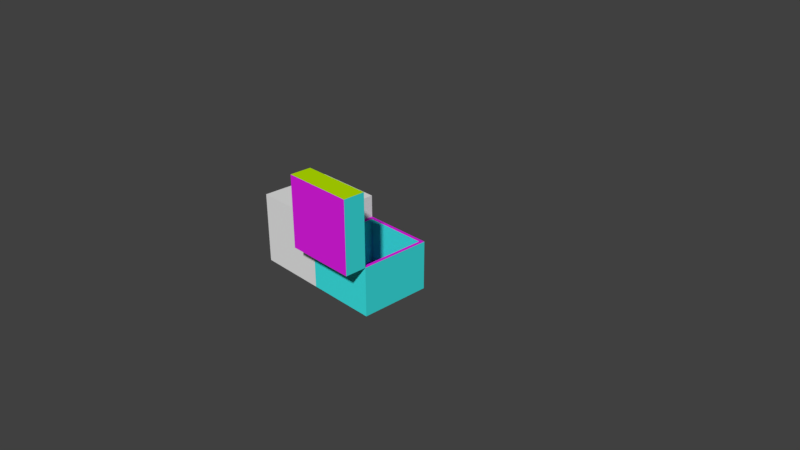 # Source: chest_open.obj.blend  (saved by Blender 2.78.4; exported with 4.5.12 LTS)
import bpy
from mathutils import Matrix  # noqa: F401  (used for matrix-valued properties, if any)

bpy.ops.wm.read_factory_settings(use_empty=True)
scene = bpy.context.scene
scene.name = 'Scene'

# ---- collections
col_collection_1 = bpy.data.collections.new('Collection 1'); scene.collection.children.link(col_collection_1)

# ---- materials (node trees are filled in below, after node groups)
mat_top = bpy.data.materials.new('Top')
mat_top.alpha_threshold = 0.0
mat_top.use_transparent_shadow = False
mat_top.diffuse_color = (0.7624, 0.01383, 0.8, 1.0)
mat_top.roughness = 0.5
mat_side = bpy.data.materials.new('Side')
mat_side.alpha_threshold = 0.0
mat_side.use_transparent_shadow = False
mat_side.diffuse_color = (0.04761, 0.8, 0.8, 1.0)
mat_side.roughness = 0.5
mat_front = bpy.data.materials.new('Front')
mat_front.alpha_threshold = 0.0
mat_front.use_transparent_shadow = False
mat_front.diffuse_color = (0.4892, 0.8, 0.0, 1.0)
mat_front.roughness = 0.5
mat_front.line_color = (0.0, 0.0, 0.0, 1.0)

# ---- material node trees

# ---- world
world_world = bpy.data.worlds.new('World'); scene.world = world_world
world_world.color = (0.05088, 0.05088, 0.05088)
world_world.use_sun_shadow = False
world_world.sun_shadow_jitter_overblur = 0.0
world_world.cycles.sampling_method = 'MANUAL'

# ---- cameras
cam_camera = bpy.data.cameras.new('Camera')
cam_camera.clip_end = 100.0
cam_camera.lens = 35.0
cam_camera.sensor_width = 32.0
cam_camera.sensor_height = 18.0
cam_camera.ortho_scale = 7.314
cam_camera.dof.focus_distance = 0.0
cam_camera.dof.aperture_fstop = 128.0

# ---- meshes
me_cube = bpy.data.meshes.new('Cube')
me_cube.from_pydata([(-0.5, -0.5, -0.5), (-0.5, -0.5, 0.5), (-0.5, 0.5, -0.5), (-0.5, 0.5, 0.5), (0.5, -0.5, -0.5), (0.5, -0.5, 0.5), (0.5, 0.5, -0.5), (0.5, 0.5, 0.5)], [], [(0, 1, 3, 2), (2, 3, 7, 6), (6, 7, 5, 4), (4, 5, 1, 0), (2, 6, 4, 0), (7, 3, 1, 5)])
_uv = me_cube.uv_layers.new(name='UVMap')
_uv.uv.foreach_set('vector', [1.0, -5.96e-08, 1.0, 1.0, 2.98e-08, 1.0, -5.96e-08, 2.98e-08, 1.0, -5.96e-08, 1.0, 1.0, 0.0, 1.0, -5.96e-08, 0.0, 1.0, -5.96e-08, 1.0, 1.0, 0.0, 1.0, -5.96e-08, 2.98e-08, 1.0, -5.96e-08, 1.0, 1.0, 2.98e-08, 1.0, -5.96e-08, 2.98e-08, 0.0, 0.0, 1.0, 0.0, 1.0, 1.0, 0.0, 1.0, 0.0, 0.0, 1.0, 0.0, 1.0, 1.0, 0.0, 1.0])
me_cube.use_remesh_preserve_volume = False
me_cube.use_remesh_preserve_attributes = False
me_cube.use_mirror_vertex_groups = False
me_cube.update()
me_cube_001 = bpy.data.meshes.new('Cube.001')
me_cube_001.from_pydata([(-0.5, -0.9877, -0.3), (-0.5, -0.9877, 2.887e-08), (-0.5, 0.01229, -0.3), (-0.5, 0.01229, 2.887e-08), (0.5, -0.9877, -0.3), (0.5, -0.9877, 2.887e-08), (0.5, 0.01229, -0.3), (0.5, 0.01229, 2.887e-08), (-0.45, -0.9377, 2.887e-08), (-0.45, -0.03771, 2.887e-08), (0.45, -0.03771, 2.887e-08), (0.45, -0.9377, 2.887e-08), (-0.45, -0.9377, -0.25), (-0.45, -0.03771, -0.25), (0.45, -0.03771, -0.25), (0.45, -0.9377, -0.25), (-0.5, 0.7, -8.941e-08), (-0.5, 0.01229, -9.28e-10), (-0.5, 0.7, 1.0), (-0.5, 0.01229, 1.0), (0.5, 0.7, -8.941e-08), (0.5, 0.01229, -9.28e-10), (0.5, 0.7, 1.0), (0.5, 0.01229, 1.0), (-0.45, 0.01229, 0.05), (-0.45, 0.01229, 0.95), (0.45, 0.01229, 0.95), (0.45, 0.01229, 0.05), (-0.45, 0.65, 0.05), (-0.45, 0.65, 0.95), (0.45, 0.65, 0.95), (0.45, 0.65, 0.05)], [], [(0, 1, 3, 2), (2, 3, 7, 6), (6, 7, 5, 4), (4, 5, 1, 0), (2, 6, 4, 0), (7, 3, 9, 10), (11, 10, 14, 15), (5, 7, 10, 11), (3, 1, 8, 9), (1, 5, 11, 8), (14, 13, 12, 15), (9, 8, 12, 13), (8, 11, 15, 12), (10, 9, 13, 14), (16, 17, 19, 18), (18, 19, 23, 22), (22, 23, 21, 20), (20, 21, 17, 16), (18, 22, 20, 16), (23, 19, 25, 26), (27, 26, 30, 31), (21, 23, 26, 27), (19, 17, 24, 25), (17, 21, 27, 24), (30, 29, 28, 31), (25, 24, 28, 29), (24, 27, 31, 28), (26, 25, 29, 30)])
me_cube_001.polygons.foreach_set('material_index', [1, 1, 1, 2, 0, 0, 1, 0, 0, 0, 0, 1, 1, 1, 1, 2, 1, 1, 0, 0, 1, 0, 0, 0, 0, 1, 1, 1])
_uv = me_cube_001.uv_layers.new(name='UVMap')
_uv.uv.foreach_set('vector', [0.0001384, 0.9999, 0.0001384, 0.6876, 0.9996, 0.6876, 0.9996, 0.9999, 0.0001384, 0.9999, 0.0001384, 0.6876, 0.9996, 0.6876, 0.9996, 0.9999, -5.96e-08, 1.0, 5.96e-08, 0.6862, 1.0, 0.6862, 1.0, 1.0, 0.0001384, 0.9999, 0.0001383, 0.6892, 0.9996, 0.6892, 0.9996, 0.9999, 0.0, 0.0, 1.0, 0.0, 1.0, 1.0, 0.0, 1.0, 0.9999, 0.9999, 9.998e-05, 0.9999, 0.05009, 0.9499, 0.9499, 0.9499, 0.05011, 0.685, 0.9496, 0.685, 0.9496, 0.9499, 0.05011, 0.9499, 0.9999, 0.0001001, 0.9999, 0.9999, 0.9499, 0.9499, 0.9499, 0.05009, 9.998e-05, 0.9999, 0.0001002, 9.998e-05, 0.05009, 0.05009, 0.05009, 0.9499, 0.0001002, 9.998e-05, 0.9999, 0.0001001, 0.9499, 0.05009, 0.05009, 0.05009, 0.05, 0.05, 0.95, 0.05, 0.95, 0.95, 0.05, 0.95, 0.05, 0.6851, 0.9499, 0.6851, 0.9499, 0.95, 0.05, 0.9499, 0.05011, 0.685, 0.9496, 0.685, 0.9496, 0.9499, 0.05011, 0.9499, 0.0505, 0.6874, 0.95, 0.6874, 0.95, 0.95, 0.0505, 0.95, 0.9996, 0.0001384, 0.9996, 0.6873, 0.0001385, 0.6873, 0.0001384, 0.0001387, 0.9996, 0.0001382, 0.9996, 0.6889, 0.0001384, 0.6889, 0.0001383, 0.0001386, 1.0, 1.192e-07, 1.0, 0.6864, 0.0, 0.6864, 5.96e-08, 0.0, 0.9996, 0.0001384, 0.9996, 0.6873, 0.0001384, 0.6873, 0.0001384, 0.0001384, 0.0, 0.0, 1.0, 0.0, 1.0, 1.0, 0.0, 1.0, 0.9999, 0.9999, 0.0001005, 0.9999, 0.05009, 0.9499, 0.9499, 0.9499, 0.9496, 0.685, 0.05011, 0.685, 0.05011, 0.05012, 0.9496, 0.05012, 0.9999, 9.998e-05, 0.9999, 0.9999, 0.9499, 0.9499, 0.9499, 0.05009, 0.0001005, 0.9999, 9.998e-05, 0.0001002, 0.05009, 0.05009, 0.05009, 0.9499, 9.998e-05, 0.0001002, 0.9999, 9.998e-05, 0.9499, 0.05009, 0.05009, 0.05009, 0.05, 0.05, 0.95, 0.05, 0.95, 0.95, 0.05, 0.95, 0.95, 0.6851, 0.05, 0.6851, 0.05, 0.05, 0.95, 0.05, 0.9495, 0.6874, 0.05, 0.6874, 0.05, 0.05, 0.9495, 0.05, 0.9496, 0.685, 0.05011, 0.685, 0.05011, 0.05012, 0.9496, 0.05012])
me_cube_001.materials.append(mat_top)
me_cube_001.materials.append(mat_side)
me_cube_001.materials.append(mat_front)
me_cube_001.use_remesh_preserve_volume = False
me_cube_001.use_remesh_preserve_attributes = False
me_cube_001.use_mirror_vertex_groups = False
me_cube_001.update()

# ---- objects
ob_cube = bpy.data.objects.new('Cube', me_cube)
ob_chest = bpy.data.objects.new('Chest', me_cube_001)
ob_camera = bpy.data.objects.new('Camera', cam_camera)

# ---- transforms, parenting, visibility, modifiers, constraints
ob_cube.location = (-1.0, 0.0, 0.0)
ob_cube.lineart.crease_threshold = 0.0
ob_chest.location = (0.0, -0.5, 0.2)
ob_chest.rotation_euler = (-1.571, -2.22e-16, 2.22e-16)
ob_chest.lineart.crease_threshold = 0.0
ob_camera.location = (7.481, -6.508, 5.344)
ob_camera.rotation_euler = (1.109, 0.0, 0.8149)
ob_camera.lock_rotations_4d = False
ob_camera.empty_display_type = 'ARROWS'
ob_camera.color = (0.0, 0.0, 0.0, 0.0)
ob_camera.display_type = 'WIRE'
ob_camera.lineart.crease_threshold = 0.0

# ---- collection membership
col_collection_1.objects.link(ob_cube)
col_collection_1.objects.link(ob_chest)
col_collection_1.objects.link(ob_camera)

# ---- scene / render settings (as saved in the file)
scene.camera = ob_camera
scene.frame_start = 1; scene.frame_end = 250; scene.frame_set(1)
scene.render.engine = 'BLENDER_EEVEE_NEXT'
scene.render.resolution_percentage = 50
scene.render.dither_intensity = 0.0
scene.cycles.use_denoising = False
scene.cycles.samples = 128
scene.cycles.sampling_pattern = 'TABULATED_SOBOL'
scene.cycles.light_sampling_threshold = 0.0
scene.cycles.use_adaptive_sampling = False
scene.cycles.use_light_tree = False
scene.cycles.blur_glossy = 0.0
scene.cycles.sample_clamp_indirect = 0.0
scene.view_settings.view_transform = 'Standard'
bpy.context.view_layer.update()

# ---- added for rendering (the .blend has no usable light): sun
light_auto_sun = bpy.data.lights.new('AutoSun', 'SUN')
light_auto_sun.energy = 3.0
light_auto_sun.angle = 0.0523599
ob_auto_sun = bpy.data.objects.new('AutoSun', light_auto_sun)
scene.collection.objects.link(ob_auto_sun)
ob_auto_sun.rotation_euler = (0.872665, 0.174533, 0.523599)
bpy.context.view_layer.update()
